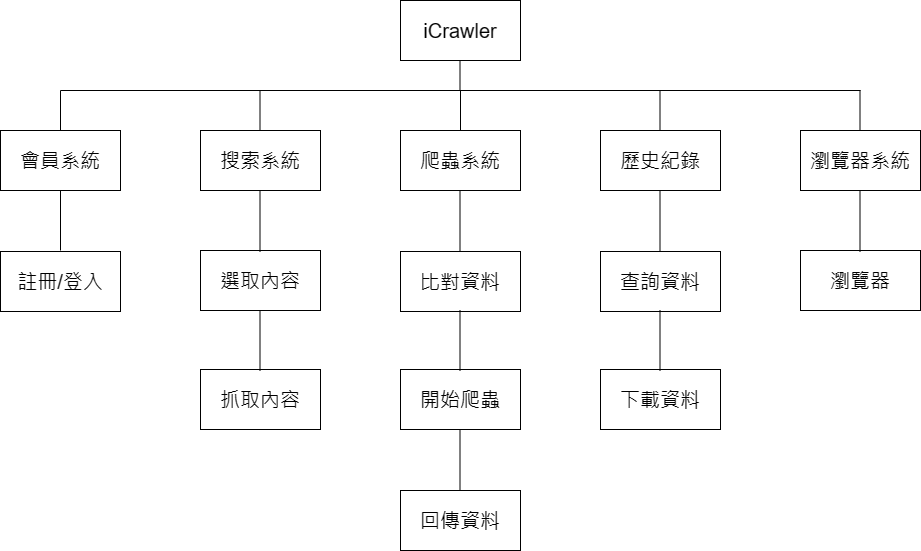

The diagram above was exported from draw.io. Its source (the exported page's mxGraphModel, read from the mxfile embedded in the PNG):
<mxGraphModel dx="1386" dy="785" grid="1" gridSize="10" guides="1" tooltips="1" connect="1" arrows="1" fold="1" page="1" pageScale="1" pageWidth="827" pageHeight="1169" math="0" shadow="0">
  <root>
    <mxCell id="0" />
    <mxCell id="1" parent="0" />
    <mxCell id="AqN7fXOnnvGa0q25064H-11" value="iCrawler" style="rounded=0;whiteSpace=wrap;html=1;fontSize=20;" parent="1" vertex="1">
      <mxGeometry x="760" y="110" width="120" height="60" as="geometry" />
    </mxCell>
    <mxCell id="AqN7fXOnnvGa0q25064H-14" value="搜索系統" style="rounded=0;whiteSpace=wrap;html=1;fontSize=20;" parent="1" vertex="1">
      <mxGeometry x="560" y="240" width="120" height="60" as="geometry" />
    </mxCell>
    <mxCell id="AqN7fXOnnvGa0q25064H-15" value="註冊/登入" style="rounded=0;whiteSpace=wrap;html=1;fontSize=20;" parent="1" vertex="1">
      <mxGeometry x="360" y="361" width="120" height="60" as="geometry" />
    </mxCell>
    <mxCell id="AqN7fXOnnvGa0q25064H-17" value="會員系統" style="rounded=0;whiteSpace=wrap;html=1;fontSize=20;" parent="1" vertex="1">
      <mxGeometry x="360" y="240" width="120" height="60" as="geometry" />
    </mxCell>
    <mxCell id="AqN7fXOnnvGa0q25064H-22" value="抓取內容" style="rounded=0;whiteSpace=wrap;html=1;fontSize=20;" parent="1" vertex="1">
      <mxGeometry x="560" y="479" width="120" height="60" as="geometry" />
    </mxCell>
    <mxCell id="AqN7fXOnnvGa0q25064H-29" value="爬蟲系統" style="rounded=0;whiteSpace=wrap;html=1;fontSize=20;container=0;" parent="1" vertex="1">
      <mxGeometry x="760" y="240" width="120" height="60" as="geometry" />
    </mxCell>
    <mxCell id="AqN7fXOnnvGa0q25064H-45" value="選取內容" style="rounded=0;whiteSpace=wrap;html=1;fontSize=20;" parent="1" vertex="1">
      <mxGeometry x="560" y="360" width="120" height="60" as="geometry" />
    </mxCell>
    <mxCell id="AqN7fXOnnvGa0q25064H-46" value="比對資料" style="rounded=0;whiteSpace=wrap;html=1;fontSize=20;container=0;" parent="1" vertex="1">
      <mxGeometry x="760" y="361" width="120" height="60" as="geometry" />
    </mxCell>
    <mxCell id="JLf1tRIx2tKbjudCVXi8-11" value="開始爬蟲" style="rounded=0;whiteSpace=wrap;html=1;fontSize=20;container=0;" parent="1" vertex="1">
      <mxGeometry x="760" y="479" width="120" height="60" as="geometry" />
    </mxCell>
    <mxCell id="JLf1tRIx2tKbjudCVXi8-13" value="回傳資料" style="rounded=0;whiteSpace=wrap;html=1;fontSize=20;container=0;" parent="1" vertex="1">
      <mxGeometry x="760" y="600" width="120" height="60" as="geometry" />
    </mxCell>
    <mxCell id="JLf1tRIx2tKbjudCVXi8-18" value="歷史紀錄" style="rounded=0;whiteSpace=wrap;html=1;fontSize=20;container=0;" parent="1" vertex="1">
      <mxGeometry x="960" y="240" width="120" height="60" as="geometry" />
    </mxCell>
    <mxCell id="JLf1tRIx2tKbjudCVXi8-19" value="查詢資料" style="rounded=0;whiteSpace=wrap;html=1;fontSize=20;container=0;" parent="1" vertex="1">
      <mxGeometry x="960" y="361" width="120" height="60" as="geometry" />
    </mxCell>
    <mxCell id="JLf1tRIx2tKbjudCVXi8-20" value="下載資料" style="rounded=0;whiteSpace=wrap;html=1;fontSize=20;container=0;" parent="1" vertex="1">
      <mxGeometry x="960" y="479" width="120" height="60" as="geometry" />
    </mxCell>
    <mxCell id="JLf1tRIx2tKbjudCVXi8-23" value="" style="endArrow=none;html=1;rounded=0;" parent="1" edge="1">
      <mxGeometry width="50" height="50" relative="1" as="geometry">
        <mxPoint x="819.5" y="200" as="sourcePoint" />
        <mxPoint x="819.5" y="170" as="targetPoint" />
      </mxGeometry>
    </mxCell>
    <mxCell id="JLf1tRIx2tKbjudCVXi8-24" value="" style="endArrow=none;html=1;rounded=0;" parent="1" edge="1">
      <mxGeometry width="50" height="50" relative="1" as="geometry">
        <mxPoint x="420" y="200" as="sourcePoint" />
        <mxPoint x="1220" y="200" as="targetPoint" />
      </mxGeometry>
    </mxCell>
    <mxCell id="JLf1tRIx2tKbjudCVXi8-25" value="" style="endArrow=none;html=1;rounded=0;exitX=0.5;exitY=0;exitDx=0;exitDy=0;" parent="1" source="AqN7fXOnnvGa0q25064H-17" edge="1">
      <mxGeometry width="50" height="50" relative="1" as="geometry">
        <mxPoint x="370" y="250" as="sourcePoint" />
        <mxPoint x="420" y="200" as="targetPoint" />
      </mxGeometry>
    </mxCell>
    <mxCell id="JLf1tRIx2tKbjudCVXi8-26" value="" style="endArrow=none;html=1;rounded=0;exitX=0.5;exitY=0;exitDx=0;exitDy=0;" parent="1" edge="1">
      <mxGeometry width="50" height="50" relative="1" as="geometry">
        <mxPoint x="619.5" y="240" as="sourcePoint" />
        <mxPoint x="619.5" y="200" as="targetPoint" />
      </mxGeometry>
    </mxCell>
    <mxCell id="JLf1tRIx2tKbjudCVXi8-27" value="" style="endArrow=none;html=1;rounded=0;exitX=0.5;exitY=0;exitDx=0;exitDy=0;" parent="1" edge="1">
      <mxGeometry width="50" height="50" relative="1" as="geometry">
        <mxPoint x="820" y="240" as="sourcePoint" />
        <mxPoint x="820" y="200" as="targetPoint" />
      </mxGeometry>
    </mxCell>
    <mxCell id="JLf1tRIx2tKbjudCVXi8-28" value="" style="endArrow=none;html=1;rounded=0;exitX=0.5;exitY=0;exitDx=0;exitDy=0;" parent="1" edge="1">
      <mxGeometry width="50" height="50" relative="1" as="geometry">
        <mxPoint x="1019.5" y="240" as="sourcePoint" />
        <mxPoint x="1019.5" y="200" as="targetPoint" />
      </mxGeometry>
    </mxCell>
    <mxCell id="JLf1tRIx2tKbjudCVXi8-29" value="" style="endArrow=none;html=1;rounded=0;" parent="1" edge="1">
      <mxGeometry width="50" height="50" relative="1" as="geometry">
        <mxPoint x="420" y="360" as="sourcePoint" />
        <mxPoint x="420" y="300" as="targetPoint" />
      </mxGeometry>
    </mxCell>
    <mxCell id="JLf1tRIx2tKbjudCVXi8-30" value="" style="endArrow=none;html=1;rounded=0;" parent="1" edge="1">
      <mxGeometry width="50" height="50" relative="1" as="geometry">
        <mxPoint x="619.5" y="361" as="sourcePoint" />
        <mxPoint x="619.5" y="301" as="targetPoint" />
      </mxGeometry>
    </mxCell>
    <mxCell id="JLf1tRIx2tKbjudCVXi8-31" value="" style="endArrow=none;html=1;rounded=0;" parent="1" edge="1">
      <mxGeometry width="50" height="50" relative="1" as="geometry">
        <mxPoint x="619.5" y="480" as="sourcePoint" />
        <mxPoint x="619.5" y="420" as="targetPoint" />
      </mxGeometry>
    </mxCell>
    <mxCell id="JLf1tRIx2tKbjudCVXi8-33" value="" style="endArrow=none;html=1;rounded=0;" parent="1" edge="1">
      <mxGeometry width="50" height="50" relative="1" as="geometry">
        <mxPoint x="819.5" y="360" as="sourcePoint" />
        <mxPoint x="819.5" y="300" as="targetPoint" />
      </mxGeometry>
    </mxCell>
    <mxCell id="JLf1tRIx2tKbjudCVXi8-34" value="" style="endArrow=none;html=1;rounded=0;" parent="1" edge="1">
      <mxGeometry width="50" height="50" relative="1" as="geometry">
        <mxPoint x="819.5" y="480" as="sourcePoint" />
        <mxPoint x="819.5" y="420" as="targetPoint" />
      </mxGeometry>
    </mxCell>
    <mxCell id="JLf1tRIx2tKbjudCVXi8-35" value="" style="endArrow=none;html=1;rounded=0;" parent="1" edge="1">
      <mxGeometry width="50" height="50" relative="1" as="geometry">
        <mxPoint x="819.5" y="599" as="sourcePoint" />
        <mxPoint x="819.5" y="539" as="targetPoint" />
      </mxGeometry>
    </mxCell>
    <mxCell id="JLf1tRIx2tKbjudCVXi8-36" value="" style="endArrow=none;html=1;rounded=0;" parent="1" edge="1">
      <mxGeometry width="50" height="50" relative="1" as="geometry">
        <mxPoint x="1019.5" y="480" as="sourcePoint" />
        <mxPoint x="1019.5" y="420" as="targetPoint" />
      </mxGeometry>
    </mxCell>
    <mxCell id="JLf1tRIx2tKbjudCVXi8-37" value="" style="endArrow=none;html=1;rounded=0;" parent="1" edge="1">
      <mxGeometry width="50" height="50" relative="1" as="geometry">
        <mxPoint x="1019.5" y="360" as="sourcePoint" />
        <mxPoint x="1019.5" y="300" as="targetPoint" />
      </mxGeometry>
    </mxCell>
    <mxCell id="QkrA3jREUu2kG9FHIevp-1" value="瀏覽器系統" style="rounded=0;whiteSpace=wrap;html=1;fontSize=20;container=0;" vertex="1" parent="1">
      <mxGeometry x="1160" y="240" width="120" height="60" as="geometry" />
    </mxCell>
    <mxCell id="QkrA3jREUu2kG9FHIevp-2" value="瀏覽器" style="rounded=0;whiteSpace=wrap;html=1;fontSize=20;container=0;" vertex="1" parent="1">
      <mxGeometry x="1160" y="360" width="120" height="60" as="geometry" />
    </mxCell>
    <mxCell id="QkrA3jREUu2kG9FHIevp-3" value="" style="endArrow=none;html=1;rounded=0;exitX=0.5;exitY=0;exitDx=0;exitDy=0;" edge="1" parent="1">
      <mxGeometry width="50" height="50" relative="1" as="geometry">
        <mxPoint x="1219.5" y="240" as="sourcePoint" />
        <mxPoint x="1219.5" y="200" as="targetPoint" />
      </mxGeometry>
    </mxCell>
    <mxCell id="QkrA3jREUu2kG9FHIevp-4" value="" style="endArrow=none;html=1;rounded=0;" edge="1" parent="1">
      <mxGeometry width="50" height="50" relative="1" as="geometry">
        <mxPoint x="1219.5" y="361" as="sourcePoint" />
        <mxPoint x="1219.5" y="301" as="targetPoint" />
      </mxGeometry>
    </mxCell>
  </root>
</mxGraphModel>